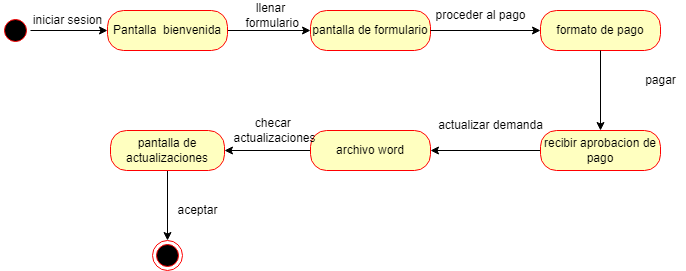

The diagram above was exported from draw.io. Its source (the exported page's mxGraphModel, read from the mxfile embedded in the PNG):
<mxGraphModel dx="1422" dy="737" grid="1" gridSize="10" guides="1" tooltips="1" connect="1" arrows="1" fold="1" page="1" pageScale="1" pageWidth="827" pageHeight="1169" math="0" shadow="0">
  <root>
    <mxCell id="0" />
    <mxCell id="1" parent="0" />
    <mxCell id="GTQxDan9SHOE_XEgs5xF-13" style="edgeStyle=orthogonalEdgeStyle;rounded=0;orthogonalLoop=1;jettySize=auto;html=1;exitX=1;exitY=0.5;exitDx=0;exitDy=0;entryX=0;entryY=0.5;entryDx=0;entryDy=0;" parent="1" source="oYYtyK3MrTVesS5rq7Yw-8" target="oYYtyK3MrTVesS5rq7Yw-10" edge="1">
      <mxGeometry relative="1" as="geometry" />
    </mxCell>
    <mxCell id="oYYtyK3MrTVesS5rq7Yw-8" value="" style="ellipse;html=1;shape=startState;fillColor=#000000;strokeColor=#ff0000;" parent="1" vertex="1">
      <mxGeometry x="60" y="55" width="30" height="30" as="geometry" />
    </mxCell>
    <mxCell id="GTQxDan9SHOE_XEgs5xF-14" style="edgeStyle=orthogonalEdgeStyle;rounded=0;orthogonalLoop=1;jettySize=auto;html=1;exitX=1;exitY=0.5;exitDx=0;exitDy=0;entryX=0;entryY=0.5;entryDx=0;entryDy=0;" parent="1" source="oYYtyK3MrTVesS5rq7Yw-10" target="oYYtyK3MrTVesS5rq7Yw-14" edge="1">
      <mxGeometry relative="1" as="geometry" />
    </mxCell>
    <mxCell id="oYYtyK3MrTVesS5rq7Yw-10" value="Pantalla&amp;nbsp; bienvenida" style="rounded=1;whiteSpace=wrap;html=1;arcSize=40;fontColor=#000000;fillColor=#ffffc0;strokeColor=#ff0000;" parent="1" vertex="1">
      <mxGeometry x="167" y="50" width="120" height="40" as="geometry" />
    </mxCell>
    <mxCell id="GTQxDan9SHOE_XEgs5xF-16" value="" style="edgeStyle=orthogonalEdgeStyle;rounded=0;orthogonalLoop=1;jettySize=auto;html=1;" parent="1" source="oYYtyK3MrTVesS5rq7Yw-12" target="GTQxDan9SHOE_XEgs5xF-4" edge="1">
      <mxGeometry relative="1" as="geometry" />
    </mxCell>
    <mxCell id="oYYtyK3MrTVesS5rq7Yw-12" value="archivo word" style="rounded=1;whiteSpace=wrap;html=1;arcSize=40;fontColor=#000000;fillColor=#ffffc0;strokeColor=#ff0000;" parent="1" vertex="1">
      <mxGeometry x="370" y="170" width="120" height="40" as="geometry" />
    </mxCell>
    <mxCell id="oYYtyK3MrTVesS5rq7Yw-14" value="pantalla de formulario" style="rounded=1;whiteSpace=wrap;html=1;arcSize=40;fontColor=#000000;fillColor=#ffffc0;strokeColor=#ff0000;" parent="1" vertex="1">
      <mxGeometry x="370" y="50" width="120" height="40" as="geometry" />
    </mxCell>
    <mxCell id="oYYtyK3MrTVesS5rq7Yw-16" value="formato de pago" style="rounded=1;whiteSpace=wrap;html=1;arcSize=40;fontColor=#000000;fillColor=#ffffc0;strokeColor=#ff0000;" parent="1" vertex="1">
      <mxGeometry x="600" y="50" width="120" height="40" as="geometry" />
    </mxCell>
    <mxCell id="GTQxDan9SHOE_XEgs5xF-15" style="edgeStyle=orthogonalEdgeStyle;rounded=0;orthogonalLoop=1;jettySize=auto;html=1;exitX=0;exitY=0.5;exitDx=0;exitDy=0;entryX=1;entryY=0.5;entryDx=0;entryDy=0;" parent="1" source="oYYtyK3MrTVesS5rq7Yw-18" target="oYYtyK3MrTVesS5rq7Yw-12" edge="1">
      <mxGeometry relative="1" as="geometry" />
    </mxCell>
    <mxCell id="oYYtyK3MrTVesS5rq7Yw-18" value="recibir aprobacion de pago" style="rounded=1;whiteSpace=wrap;html=1;arcSize=40;fontColor=#000000;fillColor=#ffffc0;strokeColor=#ff0000;" parent="1" vertex="1">
      <mxGeometry x="600" y="170" width="120" height="40" as="geometry" />
    </mxCell>
    <mxCell id="oYYtyK3MrTVesS5rq7Yw-22" value="" style="ellipse;html=1;shape=endState;fillColor=#000000;strokeColor=#ff0000;" parent="1" vertex="1">
      <mxGeometry x="212" y="280" width="30" height="30" as="geometry" />
    </mxCell>
    <mxCell id="GTQxDan9SHOE_XEgs5xF-17" value="" style="edgeStyle=orthogonalEdgeStyle;rounded=0;orthogonalLoop=1;jettySize=auto;html=1;" parent="1" source="GTQxDan9SHOE_XEgs5xF-4" edge="1">
      <mxGeometry relative="1" as="geometry">
        <mxPoint x="227" y="280" as="targetPoint" />
      </mxGeometry>
    </mxCell>
    <mxCell id="GTQxDan9SHOE_XEgs5xF-4" value="pantalla de actualizaciones" style="whiteSpace=wrap;html=1;rounded=1;strokeColor=#ff0000;fillColor=#ffffc0;arcSize=40;" parent="1" vertex="1">
      <mxGeometry x="170" y="170" width="114" height="40" as="geometry" />
    </mxCell>
    <mxCell id="iBgnIL-a4SnghoT8u_7S-1" value="" style="endArrow=classic;html=1;rounded=0;exitX=1;exitY=0.5;exitDx=0;exitDy=0;entryX=0;entryY=0.5;entryDx=0;entryDy=0;" parent="1" source="oYYtyK3MrTVesS5rq7Yw-14" target="oYYtyK3MrTVesS5rq7Yw-16" edge="1">
      <mxGeometry width="50" height="50" relative="1" as="geometry">
        <mxPoint x="480" y="110" as="sourcePoint" />
        <mxPoint x="530" y="60" as="targetPoint" />
      </mxGeometry>
    </mxCell>
    <mxCell id="iBgnIL-a4SnghoT8u_7S-2" value="proceder al pago" style="text;html=1;align=center;verticalAlign=middle;resizable=0;points=[];autosize=1;strokeColor=none;fillColor=none;" parent="1" vertex="1">
      <mxGeometry x="485" y="45" width="110" height="20" as="geometry" />
    </mxCell>
    <mxCell id="iBgnIL-a4SnghoT8u_7S-3" value="" style="endArrow=classic;html=1;rounded=0;exitX=0.5;exitY=1;exitDx=0;exitDy=0;entryX=0.5;entryY=0;entryDx=0;entryDy=0;" parent="1" source="oYYtyK3MrTVesS5rq7Yw-16" target="oYYtyK3MrTVesS5rq7Yw-18" edge="1">
      <mxGeometry width="50" height="50" relative="1" as="geometry">
        <mxPoint x="630" y="160" as="sourcePoint" />
        <mxPoint x="680" y="110" as="targetPoint" />
      </mxGeometry>
    </mxCell>
    <mxCell id="iBgnIL-a4SnghoT8u_7S-4" value="pagar" style="text;html=1;align=center;verticalAlign=middle;resizable=0;points=[];autosize=1;strokeColor=none;fillColor=none;" parent="1" vertex="1">
      <mxGeometry x="695" y="110" width="50" height="20" as="geometry" />
    </mxCell>
    <mxCell id="iBgnIL-a4SnghoT8u_7S-5" value="llenar&lt;br&gt;&amp;nbsp;formulario" style="text;html=1;align=center;verticalAlign=middle;resizable=0;points=[];autosize=1;strokeColor=none;fillColor=none;" parent="1" vertex="1">
      <mxGeometry x="295" y="40" width="70" height="30" as="geometry" />
    </mxCell>
    <mxCell id="GTQxDan9SHOE_XEgs5xF-19" value="actualizar demanda" style="text;html=1;align=center;verticalAlign=middle;resizable=0;points=[];autosize=1;strokeColor=none;fillColor=none;" parent="1" vertex="1">
      <mxGeometry x="490" y="155" width="120" height="20" as="geometry" />
    </mxCell>
    <mxCell id="iBgnIL-a4SnghoT8u_7S-6" value="checar &lt;br&gt;actualizaciones" style="text;html=1;align=center;verticalAlign=middle;resizable=0;points=[];autosize=1;strokeColor=none;fillColor=none;" parent="1" vertex="1">
      <mxGeometry x="284" y="155" width="100" height="30" as="geometry" />
    </mxCell>
    <mxCell id="iBgnIL-a4SnghoT8u_7S-7" value="aceptar" style="text;html=1;align=center;verticalAlign=middle;resizable=0;points=[];autosize=1;strokeColor=none;fillColor=none;" parent="1" vertex="1">
      <mxGeometry x="227" y="240" width="60" height="20" as="geometry" />
    </mxCell>
    <mxCell id="7AbcwXv-zhrmhcCV3Min-4" value="iniciar sesion" style="text;html=1;align=center;verticalAlign=middle;resizable=0;points=[];autosize=1;strokeColor=none;fillColor=none;" parent="1" vertex="1">
      <mxGeometry x="87" y="50" width="80" height="20" as="geometry" />
    </mxCell>
  </root>
</mxGraphModel>